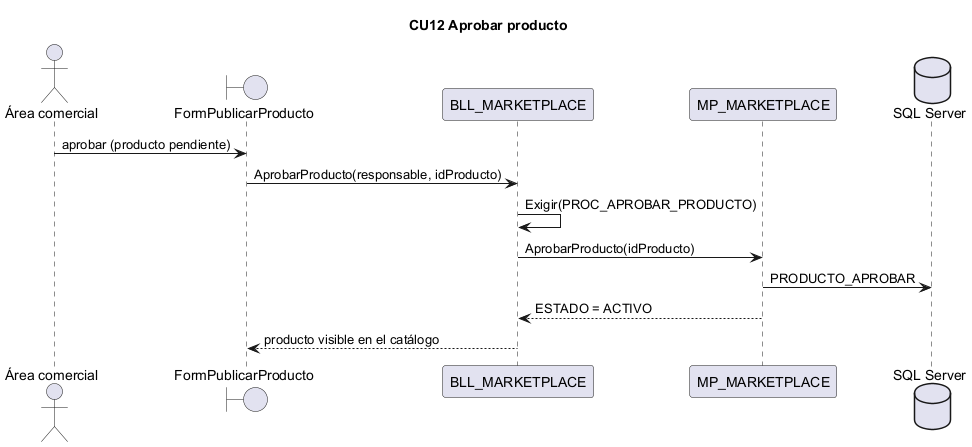

The diagram above was rendered by PlantUML. Its source (embedded in the PNG):
@startuml CU12
title CU12 Aprobar producto
actor "Área comercial" as Area
boundary "FormPublicarProducto" as IU
participant "BLL_MARKETPLACE" as BLL
participant "MP_MARKETPLACE" as DAL
database "SQL Server" as BD
Area -> IU : aprobar (producto pendiente)
IU -> BLL : AprobarProducto(responsable, idProducto)
BLL -> BLL : Exigir(PROC_APROBAR_PRODUCTO)
BLL -> DAL : AprobarProducto(idProducto)
DAL -> BD : PRODUCTO_APROBAR
DAL --> BLL : ESTADO = ACTIVO
BLL --> IU : producto visible en el catálogo
@enduml